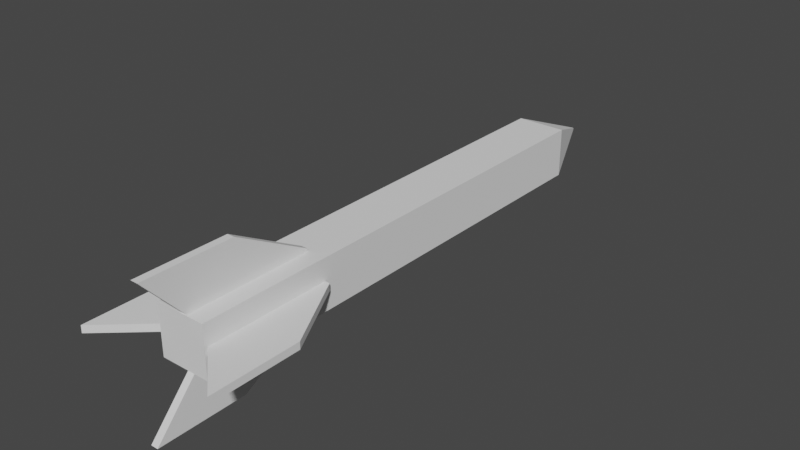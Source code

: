 # Source: Rocket.blend  (saved by Blender 2.81.16; exported with 4.5.12 LTS)
import bpy
from mathutils import Matrix  # noqa: F401  (used for matrix-valued properties, if any)

bpy.ops.wm.read_factory_settings(use_empty=True)
scene = bpy.context.scene
scene.name = 'Scene'

# ---- collections
col_collection = bpy.data.collections.new('Collection'); scene.collection.children.link(col_collection)

# ---- world
world_world = bpy.data.worlds.new('World'); scene.world = world_world
world_world.use_nodes = True; world_world.node_tree.nodes.clear()
_N = world_world.node_tree.nodes; _L = world_world.node_tree.links
n0 = _N.new('ShaderNodeOutputWorld'); n0.name = 'World Output'; n0.location = (300, 300)
n1 = _N.new('ShaderNodeBackground'); n1.name = 'Background'; n1.location = (10, 300)
n1.inputs[0].default_value = (0.05088, 0.05088, 0.05088, 1.0)
_L.new(n1.outputs[0], n0.inputs[0])
n0.is_active_output = True
world_world.color = (0.05088, 0.05088, 0.05088)
world_world.use_sun_shadow = False
world_world.sun_shadow_jitter_overblur = 0.0

# ---- meshes
me_cube_006 = bpy.data.meshes.new('Cube.006')
me_cube_006.from_pydata([(-1.451, -13.93, -1.451), (-1.451, -13.93, 1.451), (-1.451, 13.93, -1.451), (-1.451, 13.93, 1.451), (1.451, -13.93, -1.451), (1.451, -13.93, 1.451), (1.451, 13.93, -1.451), (1.451, 13.93, 1.451)], [], [(0, 1, 3, 2), (2, 3, 7, 6), (6, 7, 5, 4), (4, 5, 1, 0), (2, 6, 4, 0), (7, 3, 1, 5)])
_uv = me_cube_006.uv_layers.new(name='UVMap')
_uv.uv.foreach_set('vector', [0.375, 0.0, 0.625, 0.0, 0.625, 0.25, 0.375, 0.25, 0.375, 0.25, 0.625, 0.25, 0.625, 0.5, 0.375, 0.5, 0.375, 0.5, 0.625, 0.5, 0.625, 0.75, 0.375, 0.75, 0.375, 0.75, 0.625, 0.75, 0.625, 1.0, 0.375, 1.0, 0.125, 0.5, 0.375, 0.5, 0.375, 0.75, 0.125, 0.75, 0.625, 0.5, 0.875, 0.5, 0.875, 0.75, 0.625, 0.75])
me_cube_006.use_remesh_fix_poles = True
me_cube_006.use_remesh_preserve_attributes = False
me_cube_006.use_mirror_vertex_groups = False
me_cube_006.update()
me_cube_007 = bpy.data.meshes.new('Cube.007')
me_cube_007.from_pydata([(-1.451, -1.866, -1.451), (-1.451, -1.866, 1.451), (-0.04662, 1.866, -0.04662), (-0.04662, 1.866, 0.04662), (1.451, -1.866, -1.451), (1.451, -1.866, 1.451), (0.04662, 1.866, -0.04662), (0.04662, 1.866, 0.04662)], [], [(0, 1, 3, 2), (2, 3, 7, 6), (6, 7, 5, 4), (4, 5, 1, 0), (2, 6, 4, 0), (7, 3, 1, 5)])
_uv = me_cube_007.uv_layers.new(name='UVMap')
_uv.uv.foreach_set('vector', [0.375, 0.0, 0.625, 0.0, 0.625, 0.25, 0.375, 0.25, 0.375, 0.25, 0.625, 0.25, 0.625, 0.5, 0.375, 0.5, 0.375, 0.5, 0.625, 0.5, 0.625, 0.75, 0.375, 0.75, 0.375, 0.75, 0.625, 0.75, 0.625, 1.0, 0.375, 1.0, 0.125, 0.5, 0.375, 0.5, 0.375, 0.75, 0.125, 0.75, 0.625, 0.5, 0.875, 0.5, 0.875, 0.75, 0.625, 0.75])
me_cube_007.use_remesh_fix_poles = True
me_cube_007.use_remesh_preserve_attributes = False
me_cube_007.use_mirror_vertex_groups = False
me_cube_007.update()
me_cube_008 = bpy.data.meshes.new('Cube.008')
me_cube_008.from_pydata([(-1.451, -6.136, -0.21), (-1.451, -6.136, 0.21), (0.9642, 3.536, -0.21), (0.9642, 3.536, 0.21), (1.451, -3.536, -0.21), (1.451, -3.536, 0.21), (1.451, 3.536, -0.21), (1.451, 3.536, 0.21), (-1.451, -0.906, -0.21), (-1.451, -0.906, 0.21), (1.451, 0.887, -0.21), (1.451, 0.887, 0.21), (6.848, -6.136, -0.21), (6.848, -6.136, 0.21), (4.433, 3.536, -0.21), (4.433, 3.536, 0.21), (3.946, -3.536, -0.21), (3.946, -3.536, 0.21), (3.946, 3.536, -0.21), (3.946, 3.536, 0.21), (6.848, -0.906, -0.21), (6.848, -0.906, 0.21), (3.946, 0.887, -0.21), (3.946, 0.887, 0.21)], [], [(8, 9, 3, 2), (2, 3, 7, 6), (10, 11, 5, 4), (4, 5, 1, 0), (8, 10, 4, 0), (11, 9, 1, 5), (7, 3, 9, 11), (2, 6, 10, 8), (6, 7, 11, 10), (0, 1, 9, 8), (20, 14, 15, 21), (14, 18, 19, 15), (22, 16, 17, 23), (16, 12, 13, 17), (20, 12, 16, 22), (23, 17, 13, 21), (19, 23, 21, 15), (14, 20, 22, 18), (18, 22, 23, 19), (12, 20, 21, 13)])
_uv = me_cube_008.uv_layers.new(name='UVMap')
_uv.uv.foreach_set('vector', [0.375, 0.125, 0.625, 0.125, 0.625, 0.25, 0.375, 0.25, 0.375, 0.25, 0.625, 0.25, 0.625, 0.5, 0.375, 0.5, 0.375, 0.625, 0.625, 0.625, 0.625, 0.75, 0.375, 0.75, 0.375, 0.75, 0.625, 0.75, 0.625, 1.0, 0.375, 1.0, 0.125, 0.625, 0.375, 0.625, 0.375, 0.75, 0.125, 0.75, 0.625, 0.625, 0.875, 0.625, 0.875, 0.75, 0.625, 0.75, 0.625, 0.5, 0.875, 0.5, 0.875, 0.625, 0.625, 0.625, 0.125, 0.5, 0.375, 0.5, 0.375, 0.625, 0.125, 0.625, 0.375, 0.5, 0.625, 0.5, 0.625, 0.625, 0.375, 0.625, 0.375, 0.0, 0.625, 0.0, 0.625, 0.125, 0.375, 0.125, 0.375, 0.125, 0.375, 0.25, 0.625, 0.25, 0.625, 0.125, 0.375, 0.25, 0.375, 0.5, 0.625, 0.5, 0.625, 0.25, 0.375, 0.625, 0.375, 0.75, 0.625, 0.75, 0.625, 0.625, 0.375, 0.75, 0.375, 1.0, 0.625, 1.0, 0.625, 0.75, 0.125, 0.625, 0.125, 0.75, 0.375, 0.75, 0.375, 0.625, 0.625, 0.625, 0.625, 0.75, 0.875, 0.75, 0.875, 0.625, 0.625, 0.5, 0.625, 0.625, 0.875, 0.625, 0.875, 0.5, 0.125, 0.5, 0.125, 0.625, 0.375, 0.625, 0.375, 0.5, 0.375, 0.5, 0.375, 0.625, 0.625, 0.625, 0.625, 0.5, 0.375, 0.0, 0.375, 0.125, 0.625, 0.125, 0.625, 0.0])
me_cube_008.use_remesh_fix_poles = True
me_cube_008.use_remesh_preserve_attributes = False
me_cube_008.use_mirror_vertex_groups = False
me_cube_008.update()
me_cube_009 = bpy.data.meshes.new('Cube.009')
me_cube_009.from_pydata([(-1.451, -6.136, -0.21), (-1.451, -6.136, 0.21), (0.9642, 3.536, -0.21), (0.9642, 3.536, 0.21), (1.451, -3.536, -0.21), (1.451, -3.536, 0.21), (1.451, 3.536, -0.21), (1.451, 3.536, 0.21), (-1.451, -0.906, -0.21), (-1.451, -0.906, 0.21), (1.451, 0.887, -0.21), (1.451, 0.887, 0.21), (6.848, -6.136, -0.21), (6.848, -6.136, 0.21), (4.433, 3.536, -0.21), (4.433, 3.536, 0.21), (3.946, -3.536, -0.21), (3.946, -3.536, 0.21), (3.946, 3.536, -0.21), (3.946, 3.536, 0.21), (6.848, -0.906, -0.21), (6.848, -0.906, 0.21), (3.946, 0.887, -0.21), (3.946, 0.887, 0.21)], [], [(8, 9, 3, 2), (2, 3, 7, 6), (10, 11, 5, 4), (4, 5, 1, 0), (8, 10, 4, 0), (11, 9, 1, 5), (7, 3, 9, 11), (2, 6, 10, 8), (6, 7, 11, 10), (0, 1, 9, 8), (20, 14, 15, 21), (14, 18, 19, 15), (22, 16, 17, 23), (16, 12, 13, 17), (20, 12, 16, 22), (23, 17, 13, 21), (19, 23, 21, 15), (14, 20, 22, 18), (18, 22, 23, 19), (12, 20, 21, 13)])
_uv = me_cube_009.uv_layers.new(name='UVMap')
_uv.uv.foreach_set('vector', [0.375, 0.125, 0.625, 0.125, 0.625, 0.25, 0.375, 0.25, 0.375, 0.25, 0.625, 0.25, 0.625, 0.5, 0.375, 0.5, 0.375, 0.625, 0.625, 0.625, 0.625, 0.75, 0.375, 0.75, 0.375, 0.75, 0.625, 0.75, 0.625, 1.0, 0.375, 1.0, 0.125, 0.625, 0.375, 0.625, 0.375, 0.75, 0.125, 0.75, 0.625, 0.625, 0.875, 0.625, 0.875, 0.75, 0.625, 0.75, 0.625, 0.5, 0.875, 0.5, 0.875, 0.625, 0.625, 0.625, 0.125, 0.5, 0.375, 0.5, 0.375, 0.625, 0.125, 0.625, 0.375, 0.5, 0.625, 0.5, 0.625, 0.625, 0.375, 0.625, 0.375, 0.0, 0.625, 0.0, 0.625, 0.125, 0.375, 0.125, 0.375, 0.125, 0.375, 0.25, 0.625, 0.25, 0.625, 0.125, 0.375, 0.25, 0.375, 0.5, 0.625, 0.5, 0.625, 0.25, 0.375, 0.625, 0.375, 0.75, 0.625, 0.75, 0.625, 0.625, 0.375, 0.75, 0.375, 1.0, 0.625, 1.0, 0.625, 0.75, 0.125, 0.625, 0.125, 0.75, 0.375, 0.75, 0.375, 0.625, 0.625, 0.625, 0.625, 0.75, 0.875, 0.75, 0.875, 0.625, 0.625, 0.5, 0.625, 0.625, 0.875, 0.625, 0.875, 0.5, 0.125, 0.5, 0.125, 0.625, 0.375, 0.625, 0.375, 0.5, 0.375, 0.5, 0.375, 0.625, 0.625, 0.625, 0.625, 0.5, 0.375, 0.0, 0.375, 0.125, 0.625, 0.125, 0.625, 0.0])
me_cube_009.use_remesh_fix_poles = True
me_cube_009.use_remesh_preserve_attributes = False
me_cube_009.use_mirror_vertex_groups = False
me_cube_009.update()

# ---- objects
ob_cube = bpy.data.objects.new('Cube', me_cube_006)
ob_cube_001 = bpy.data.objects.new('Cube.001', me_cube_007)
ob_cube_002 = bpy.data.objects.new('Cube.002', me_cube_008)
ob_cube_003 = bpy.data.objects.new('Cube.003', me_cube_009)

# ---- transforms, parenting, visibility, modifiers, constraints
ob_cube.location = (0.0, 0.0, 0.0)
ob_cube.lineart.crease_threshold = 0.0
ob_cube_001.parent = ob_cube
ob_cube_001.location = (0.0, 15.8, 0.0)
ob_cube_001.lineart.crease_threshold = 0.0
ob_cube_002.parent = ob_cube
ob_cube_002.location = (-2.699, -10.01, 0.0)
ob_cube_002.lineart.crease_threshold = 0.0
ob_cube_003.parent = ob_cube
ob_cube_003.location = (0.184, -10.01, 2.555)
ob_cube_003.rotation_euler = (-0.0, 1.571, 0.0)
ob_cube_003.lineart.crease_threshold = 0.0

# ---- collection membership
col_collection.objects.link(ob_cube)
col_collection.objects.link(ob_cube_001)
col_collection.objects.link(ob_cube_002)
col_collection.objects.link(ob_cube_003)

# ---- scene / render settings (as saved in the file)
scene.frame_start = 1; scene.frame_end = 250; scene.frame_set(1)
scene.render.engine = 'BLENDER_EEVEE_NEXT'
scene.cycles.use_denoising = False
scene.cycles.samples = 128
scene.cycles.sampling_pattern = 'TABULATED_SOBOL'
scene.cycles.use_adaptive_sampling = False
scene.cycles.use_light_tree = False
scene.view_settings.view_transform = 'Filmic'
bpy.context.view_layer.update()

# ---- added for rendering (the .blend has no active camera and no usable light): camera, sun
cam_auto = bpy.data.cameras.new('AutoCamera')
cam_auto.lens = 50.0
cam_auto.sensor_width = 36.0
cam_auto.clip_end = 1000.0
ob_auto_camera = bpy.data.objects.new('AutoCamera', cam_auto)
scene.collection.objects.link(ob_auto_camera)
ob_auto_camera.location = (33.1152, -38.9784, 26.3481)
ob_auto_camera.rotation_euler = (1.09748, -7.21219e-08, 0.694738)
scene.camera = ob_auto_camera
light_auto_sun = bpy.data.lights.new('AutoSun', 'SUN')
light_auto_sun.energy = 3.0
light_auto_sun.angle = 0.0523599
ob_auto_sun = bpy.data.objects.new('AutoSun', light_auto_sun)
scene.collection.objects.link(ob_auto_sun)
ob_auto_sun.rotation_euler = (0.872665, 0.174533, 0.523599)
bpy.context.view_layer.update()
